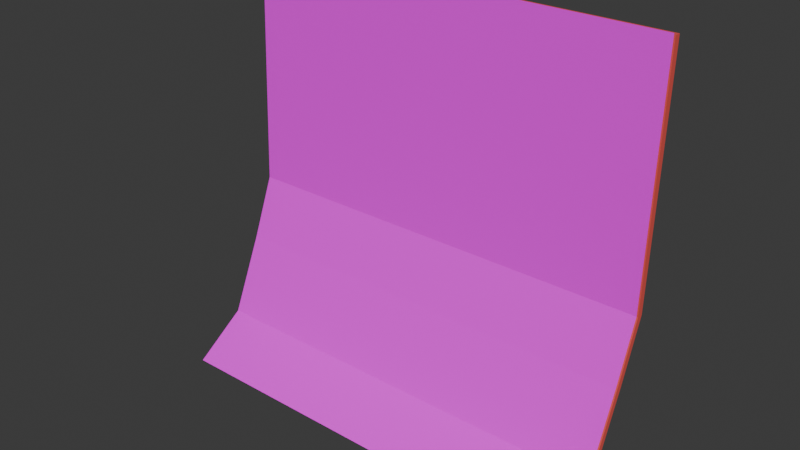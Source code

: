 # Source: stickynote.blend  (saved by Blender 4.5.90; exported with 4.5.12 LTS)
import bpy
from mathutils import Matrix  # noqa: F401  (used for matrix-valued properties, if any)

bpy.ops.wm.read_factory_settings(use_empty=True)
scene = bpy.context.scene
scene.name = 'Scene'

# ---- collections
col_collection = bpy.data.collections.new('Collection'); scene.collection.children.link(col_collection)

# ---- images (referenced by path relative to the original .blend; pixels are not part of the script)
import os
ASSET_DIR = os.environ.get("B2B_ASSET_DIR", "")  # directory of the original .blend (textures are referenced by path, not embedded)
HERE = os.path.dirname(os.path.abspath(__file__))  # packed textures are extracted next to this script under _unpacked/

def load_image(name, relpath, width, height, colorspace="sRGB"):
    """Load a texture the original file referenced (path relative to the .blend, or extracted next to this script)."""
    p = next((c for c in (os.path.join(HERE, relpath), os.path.join(ASSET_DIR, relpath)) if relpath and os.path.exists(c)), "")
    if p:
        img = bpy.data.images.load(p, check_existing=True)
        img.name = name
    else:  # same state as the original file: an image datablock whose file is absent (Cycles renders it pink)
        img = bpy.data.images.new(name, width, height)
        img.source = "FILE"
        img.filepath = "//" + (relpath or name)
    img.colorspace_settings.name = colorspace
    return img
img_test_png = load_image('test.png', 'test.png', 1024, 1024, 'sRGB')

# ---- materials (node trees are filled in below, after node groups)
mat_material = bpy.data.materials.new('Material')
mat_material.alpha_threshold = 0.0
mat_material.roughness = 0.5
mat_material.line_color = (0.0, 0.0, 0.0, 1.0)
mat_material_001 = bpy.data.materials.new('Material.001')
mat_material_001.alpha_threshold = 0.0
mat_material_001.roughness = 0.5
mat_material_001.line_color = (0.0, 0.0, 0.0, 1.0)

# ---- material node trees
mat_material.use_nodes = True; mat_material.node_tree.nodes.clear()
_N = mat_material.node_tree.nodes; _L = mat_material.node_tree.links
n0 = _N.new('ShaderNodeOutputMaterial'); n0.name = 'Material Output'; n0.location = (200, 100)
n1 = _N.new('ShaderNodeBsdfPrincipled'); n1.name = 'Principled BSDF'; n1.location = (-200, 100)
n1.inputs[0].default_value = (0.8001, 0.09559, 0.07766, 1.0)
n1.inputs[2].default_value = 0.7063
n1.inputs[3].default_value = 1.45
_L.new(n1.outputs[0], n0.inputs[0])
n0.is_active_output = True
mat_material_001.use_nodes = True; mat_material_001.node_tree.nodes.clear()
_N = mat_material_001.node_tree.nodes; _L = mat_material_001.node_tree.links
n0 = _N.new('ShaderNodeOutputMaterial'); n0.name = 'Material Output'; n0.location = (191, 105)
n1 = _N.new('ShaderNodeBsdfPrincipled'); n1.name = 'Principled BSDF'; n1.location = (-200, 100)
n1.inputs[2].default_value = 0.7063
n1.inputs[3].default_value = 1.45
n2 = _N.new('ShaderNodeTexImage'); n2.name = 'Image Texture'; n2.location = (-490, 80)
n2.image = img_test_png
_L.new(n1.outputs[0], n0.inputs[0])
_L.new(n2.outputs[0], n1.inputs[0])
_L.new(n2.outputs[1], n1.inputs[4])
n0.is_active_output = True

# ---- world
world_world = bpy.data.worlds.new('World'); scene.world = world_world
world_world.use_nodes = True; world_world.node_tree.nodes.clear()
_N = world_world.node_tree.nodes; _L = world_world.node_tree.links
n0 = _N.new('ShaderNodeOutputWorld'); n0.name = 'World Output'; n0.location = (200, 100)
n1 = _N.new('ShaderNodeBackground'); n1.name = 'Background'; n1.location = (-200, 100)
n1.inputs[0].default_value = (0.05088, 0.05088, 0.05088, 1.0)
_L.new(n1.outputs[0], n0.inputs[0])
n0.is_active_output = True
world_world.color = (0.05088, 0.05088, 0.05088)
world_world.sun_shadow_jitter_overblur = 0.0

# ---- meshes
me_cube = bpy.data.meshes.new('Cube')
me_cube.from_pydata([(0.1704, 0.002516, 0.1704), (0.1704, -0.09157, -0.1549), (0.1704, -0.002516, 0.1704), (0.1704, -0.09661, -0.1549), (-0.1704, 0.002516, 0.1704), (-0.1704, -0.09157, -0.1549), (-0.1704, -0.002516, 0.1704), (-0.1704, -0.09661, -0.1549), (0.1704, -0.02311, -0.06614), (-0.1704, -0.02815, -0.06614), (0.1704, -0.02815, -0.06614), (-0.1704, -0.02311, -0.06614), (-0.1704, -0.009592, -0.01883), (0.1704, -0.004561, -0.01883), (0.1704, -0.009592, -0.01883), (-0.1704, -0.004561, -0.01883), (0.1704, -0.04955, -0.1266), (0.1704, -0.05458, -0.1266), (-0.1704, -0.04955, -0.1266), (-0.1704, -0.05458, -0.1266)], [], [(0, 4, 6, 2), (12, 6, 4, 15), (5, 1, 3, 7), (13, 0, 2, 14), (15, 4, 0, 13), (18, 11, 8, 16), (16, 8, 10, 17), (19, 9, 11, 18), (11, 15, 13, 8), (8, 13, 14, 10), (9, 12, 15, 11), (7, 19, 18, 5), (1, 16, 17, 3), (5, 18, 16, 1), (17, 19, 7, 3), (19, 17, 10, 9), (14, 12, 9, 10), (12, 14, 2, 6)])
_uv = me_cube.uv_layers.new(name='UVMap')
_uv.uv.foreach_set('vector', [0.0, 0.0, 1.0, 0.0, 1.0, 1.0, 0.0, 1.0, 0.0, 0.0, 1.0, 0.0, 1.0, 1.0, 0.0, 1.0, 0.0, 0.0, 1.0, 0.0, 1.0, 1.0, 0.0, 1.0, 0.0, 0.0, 1.0, 0.0, 1.0, 1.0, 0.0, 1.0, 0.0, 0.0, 1.0, 0.0, 1.0, 1.0, 0.0, 1.0, 0.0, 0.0, 1.0, 0.0, 1.0, 1.0, 0.0, 1.0, 0.0, 0.0, 1.0, 0.0, 1.0, 1.0, 0.0, 1.0, 0.0, 0.0, 1.0, 0.0, 1.0, 1.0, 0.0, 1.0, 0.0, 0.0, 1.0, 0.0, 1.0, 1.0, 0.0, 1.0, 0.0, 0.0, 1.0, 0.0, 1.0, 1.0, 0.0, 1.0, 0.0, 0.0, 1.0, 0.0, 1.0, 1.0, 0.0, 1.0, 0.0, 0.0, 1.0, 0.0, 1.0, 1.0, 0.0, 1.0, 0.0, 0.0, 1.0, 0.0, 1.0, 1.0, 0.0, 1.0, 0.0, 0.0, 1.0, 0.0, 1.0, 1.0, 0.0, 1.0, 1.0, 1.0, 1.0, 0.0, 0.0, 0.0, 1.0, 1.0, 1.0, 0.0, 1.0, 1.0, 1.0, 1.0, 1.0, 0.0, 1.0, 1.0, 1.0, 0.0, 0.0, 0.0, 1.0, 1.0, 1.0, 0.0, 1.0, 1.0, 1.0, 1.0, 1.0, 1.0])
me_cube.materials.append(mat_material)
me_cube.materials.append(mat_material_001)
me_cube.use_mirror_vertex_groups = False
me_cube.update()
me_cube_001 = bpy.data.meshes.new('Cube.001')
me_cube_001.from_pydata([(0.1704, -0.002516, 0.1704), (0.1704, -0.09661, -0.1549), (-0.1704, -0.002516, 0.1704), (-0.1704, -0.09661, -0.1549), (-0.1704, -0.02815, -0.06614), (0.1704, -0.02815, -0.06614), (-0.1704, -0.009592, -0.01883), (0.1704, -0.009592, -0.01883), (0.1704, -0.05458, -0.1266), (-0.1704, -0.05458, -0.1266)], [], [(7, 0, 2, 6), (8, 5, 4, 9), (5, 7, 6, 4), (1, 8, 9, 3)])
me_cube_001.polygons.foreach_set('material_index', [1, 1, 1, 1])
_uv = me_cube_001.uv_layers.new(name='UVMap')
_uv.uv.foreach_set('vector', [0.9542, 0.4689, 0.9553, 0.998, 0.002342, 1.0, 2.384e-06, 0.4691, 0.9551, 0.1426, 0.9545, 0.327, 0.0002711, 0.3266, 0.0008988, 0.1418, 0.9545, 0.327, 0.9542, 0.4689, 2.384e-06, 0.4691, 0.0002711, 0.3266, 0.9554, 0.0007873, 0.9551, 0.1426, 0.0008988, 0.1418, 0.001532, -3.707e-05])
me_cube_001.materials.append(mat_material)
me_cube_001.materials.append(mat_material_001)
me_cube_001.use_mirror_vertex_groups = False
me_cube_001.update()

# ---- objects
ob_cube = bpy.data.objects.new('Cube', me_cube)
ob_cube_001 = bpy.data.objects.new('Cube.001', me_cube_001)

# ---- transforms, parenting, visibility, modifiers, constraints
ob_cube.location = (0.0, 0.0, 0.0)
ob_cube.lock_rotations_4d = False
ob_cube.empty_display_type = 'ARROWS'
ob_cube.lineart.crease_threshold = 0.0
ob_cube_001.location = (0.0, -0.002361, 0.00197)
ob_cube_001.lock_rotations_4d = False
ob_cube_001.empty_display_type = 'ARROWS'
ob_cube_001.lineart.crease_threshold = 0.0

# ---- collection membership
col_collection.objects.link(ob_cube)
col_collection.objects.link(ob_cube_001)

# ---- scene / render settings (as saved in the file)
scene.frame_start = 1; scene.frame_end = 250; scene.frame_set(1)
scene.render.engine = 'BLENDER_EEVEE_NEXT'
bpy.context.view_layer.update()

# ---- added for rendering (the .blend has no active camera and no usable light): camera, sun
cam_auto = bpy.data.cameras.new('AutoCamera')
cam_auto.lens = 50.0
cam_auto.sensor_width = 36.0
cam_auto.clip_end = 1000.0
ob_auto_camera = bpy.data.objects.new('AutoCamera', cam_auto)
scene.collection.objects.link(ob_auto_camera)
ob_auto_camera.location = (0.447214, -0.584882, 0.366517)
ob_auto_camera.rotation_euler = (1.09748, -7.21219e-08, 0.694738)
scene.camera = ob_auto_camera
light_auto_sun = bpy.data.lights.new('AutoSun', 'SUN')
light_auto_sun.energy = 3.0
light_auto_sun.angle = 0.0523599
ob_auto_sun = bpy.data.objects.new('AutoSun', light_auto_sun)
scene.collection.objects.link(ob_auto_sun)
ob_auto_sun.rotation_euler = (0.872665, 0.174533, 0.523599)
bpy.context.view_layer.update()
